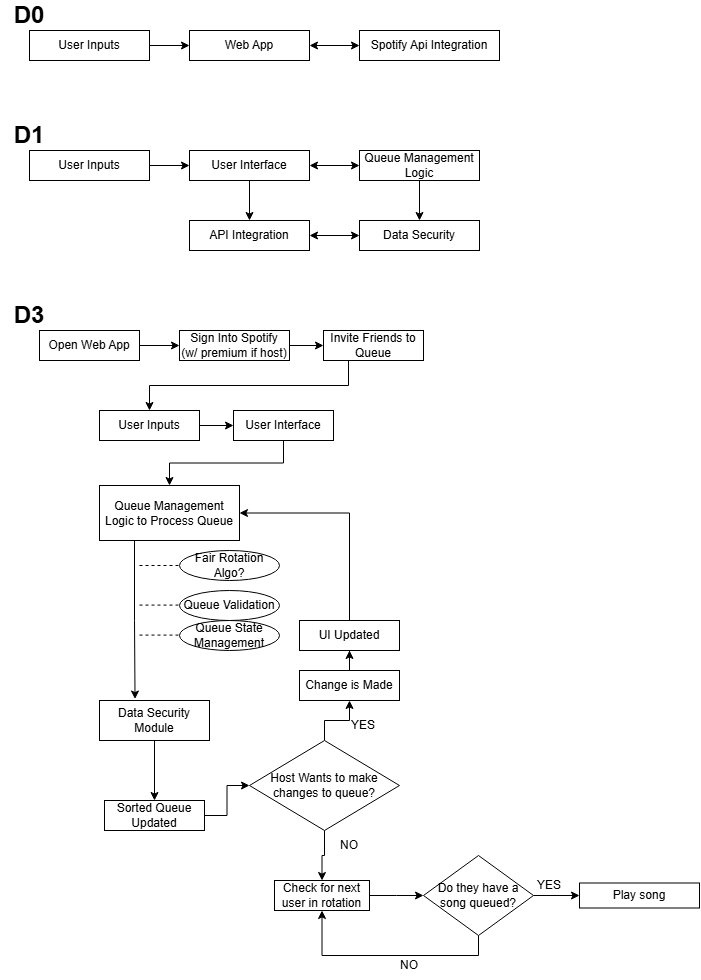

The diagram above was exported from draw.io. Its source (the exported page's mxGraphModel, read from the mxfile embedded in the PNG):
<mxGraphModel dx="776" dy="654" grid="1" gridSize="10" guides="1" tooltips="1" connect="1" arrows="1" fold="1" page="1" pageScale="1" pageWidth="827" pageHeight="1169" math="0" shadow="0">
  <root>
    <mxCell id="WIyWlLk6GJQsqaUBKTNV-0" />
    <mxCell id="WIyWlLk6GJQsqaUBKTNV-1" parent="WIyWlLk6GJQsqaUBKTNV-0" />
    <mxCell id="hl35wnMO8TtJN_QOqV3z-1" value="User Inputs" style="rounded=0;whiteSpace=wrap;html=1;" vertex="1" parent="WIyWlLk6GJQsqaUBKTNV-1">
      <mxGeometry x="120" y="100" width="120" height="30" as="geometry" />
    </mxCell>
    <mxCell id="hl35wnMO8TtJN_QOqV3z-2" value="Web App" style="rounded=0;whiteSpace=wrap;html=1;" vertex="1" parent="WIyWlLk6GJQsqaUBKTNV-1">
      <mxGeometry x="280" y="100" width="120" height="30" as="geometry" />
    </mxCell>
    <mxCell id="hl35wnMO8TtJN_QOqV3z-3" value="Spotify Api Integration" style="rounded=0;whiteSpace=wrap;html=1;" vertex="1" parent="WIyWlLk6GJQsqaUBKTNV-1">
      <mxGeometry x="450" y="100" width="140" height="30" as="geometry" />
    </mxCell>
    <mxCell id="hl35wnMO8TtJN_QOqV3z-4" value="" style="endArrow=classic;startArrow=classic;html=1;rounded=0;entryX=0;entryY=0.5;entryDx=0;entryDy=0;exitX=1;exitY=0.5;exitDx=0;exitDy=0;" edge="1" parent="WIyWlLk6GJQsqaUBKTNV-1" source="hl35wnMO8TtJN_QOqV3z-2" target="hl35wnMO8TtJN_QOqV3z-3">
      <mxGeometry width="50" height="50" relative="1" as="geometry">
        <mxPoint x="330" y="430" as="sourcePoint" />
        <mxPoint x="380" y="380" as="targetPoint" />
        <Array as="points" />
      </mxGeometry>
    </mxCell>
    <mxCell id="hl35wnMO8TtJN_QOqV3z-5" value="" style="endArrow=classic;html=1;rounded=0;exitX=1;exitY=0.5;exitDx=0;exitDy=0;entryX=0;entryY=0.5;entryDx=0;entryDy=0;" edge="1" parent="WIyWlLk6GJQsqaUBKTNV-1" source="hl35wnMO8TtJN_QOqV3z-1" target="hl35wnMO8TtJN_QOqV3z-2">
      <mxGeometry width="50" height="50" relative="1" as="geometry">
        <mxPoint x="210" y="210" as="sourcePoint" />
        <mxPoint x="260" y="160" as="targetPoint" />
      </mxGeometry>
    </mxCell>
    <mxCell id="hl35wnMO8TtJN_QOqV3z-6" value="User Inputs" style="rounded=0;whiteSpace=wrap;html=1;" vertex="1" parent="WIyWlLk6GJQsqaUBKTNV-1">
      <mxGeometry x="120" y="220" width="120" height="30" as="geometry" />
    </mxCell>
    <mxCell id="hl35wnMO8TtJN_QOqV3z-7" value="" style="endArrow=classic;html=1;rounded=0;exitX=1;exitY=0.5;exitDx=0;exitDy=0;" edge="1" parent="WIyWlLk6GJQsqaUBKTNV-1" source="hl35wnMO8TtJN_QOqV3z-6">
      <mxGeometry width="50" height="50" relative="1" as="geometry">
        <mxPoint x="310" y="290" as="sourcePoint" />
        <mxPoint x="280" y="235" as="targetPoint" />
      </mxGeometry>
    </mxCell>
    <mxCell id="hl35wnMO8TtJN_QOqV3z-14" value="" style="edgeStyle=orthogonalEdgeStyle;rounded=0;orthogonalLoop=1;jettySize=auto;html=1;" edge="1" parent="WIyWlLk6GJQsqaUBKTNV-1" source="hl35wnMO8TtJN_QOqV3z-8" target="hl35wnMO8TtJN_QOqV3z-11">
      <mxGeometry relative="1" as="geometry" />
    </mxCell>
    <mxCell id="hl35wnMO8TtJN_QOqV3z-8" value="User Interface" style="rounded=0;whiteSpace=wrap;html=1;" vertex="1" parent="WIyWlLk6GJQsqaUBKTNV-1">
      <mxGeometry x="280" y="220" width="120" height="30" as="geometry" />
    </mxCell>
    <mxCell id="hl35wnMO8TtJN_QOqV3z-9" value="Queue Management Logic" style="rounded=0;whiteSpace=wrap;html=1;" vertex="1" parent="WIyWlLk6GJQsqaUBKTNV-1">
      <mxGeometry x="450" y="220" width="120" height="30" as="geometry" />
    </mxCell>
    <mxCell id="hl35wnMO8TtJN_QOqV3z-10" value="Data Security" style="rounded=0;whiteSpace=wrap;html=1;" vertex="1" parent="WIyWlLk6GJQsqaUBKTNV-1">
      <mxGeometry x="450" y="290" width="120" height="30" as="geometry" />
    </mxCell>
    <mxCell id="hl35wnMO8TtJN_QOqV3z-11" value="API Integration" style="rounded=0;whiteSpace=wrap;html=1;" vertex="1" parent="WIyWlLk6GJQsqaUBKTNV-1">
      <mxGeometry x="280" y="290" width="120" height="30" as="geometry" />
    </mxCell>
    <mxCell id="hl35wnMO8TtJN_QOqV3z-16" value="" style="endArrow=classic;html=1;rounded=0;exitX=0.5;exitY=1;exitDx=0;exitDy=0;entryX=0.5;entryY=0;entryDx=0;entryDy=0;" edge="1" parent="WIyWlLk6GJQsqaUBKTNV-1" source="hl35wnMO8TtJN_QOqV3z-9" target="hl35wnMO8TtJN_QOqV3z-10">
      <mxGeometry width="50" height="50" relative="1" as="geometry">
        <mxPoint x="310" y="290" as="sourcePoint" />
        <mxPoint x="360" y="240" as="targetPoint" />
      </mxGeometry>
    </mxCell>
    <mxCell id="hl35wnMO8TtJN_QOqV3z-17" value="" style="endArrow=classic;startArrow=classic;html=1;rounded=0;" edge="1" parent="WIyWlLk6GJQsqaUBKTNV-1" source="hl35wnMO8TtJN_QOqV3z-11">
      <mxGeometry width="50" height="50" relative="1" as="geometry">
        <mxPoint x="400" y="355" as="sourcePoint" />
        <mxPoint x="450" y="305" as="targetPoint" />
      </mxGeometry>
    </mxCell>
    <mxCell id="hl35wnMO8TtJN_QOqV3z-18" value="" style="endArrow=classic;startArrow=classic;html=1;rounded=0;" edge="1" parent="WIyWlLk6GJQsqaUBKTNV-1" source="hl35wnMO8TtJN_QOqV3z-8">
      <mxGeometry width="50" height="50" relative="1" as="geometry">
        <mxPoint x="400" y="285" as="sourcePoint" />
        <mxPoint x="450" y="235" as="targetPoint" />
      </mxGeometry>
    </mxCell>
    <mxCell id="hl35wnMO8TtJN_QOqV3z-29" value="" style="edgeStyle=orthogonalEdgeStyle;rounded=0;orthogonalLoop=1;jettySize=auto;html=1;" edge="1" parent="WIyWlLk6GJQsqaUBKTNV-1" source="hl35wnMO8TtJN_QOqV3z-19" target="hl35wnMO8TtJN_QOqV3z-20">
      <mxGeometry relative="1" as="geometry" />
    </mxCell>
    <mxCell id="hl35wnMO8TtJN_QOqV3z-19" value="Open Web App" style="rounded=0;whiteSpace=wrap;html=1;" vertex="1" parent="WIyWlLk6GJQsqaUBKTNV-1">
      <mxGeometry x="130" y="400" width="100" height="30" as="geometry" />
    </mxCell>
    <mxCell id="hl35wnMO8TtJN_QOqV3z-30" value="" style="edgeStyle=orthogonalEdgeStyle;rounded=0;orthogonalLoop=1;jettySize=auto;html=1;" edge="1" parent="WIyWlLk6GJQsqaUBKTNV-1" source="hl35wnMO8TtJN_QOqV3z-20" target="hl35wnMO8TtJN_QOqV3z-21">
      <mxGeometry relative="1" as="geometry" />
    </mxCell>
    <mxCell id="hl35wnMO8TtJN_QOqV3z-20" value="Sign Into Spotify&lt;div&gt;(w/ premium if host)&lt;/div&gt;" style="rounded=0;whiteSpace=wrap;html=1;" vertex="1" parent="WIyWlLk6GJQsqaUBKTNV-1">
      <mxGeometry x="270" y="400" width="110" height="30" as="geometry" />
    </mxCell>
    <mxCell id="hl35wnMO8TtJN_QOqV3z-31" style="edgeStyle=orthogonalEdgeStyle;rounded=0;orthogonalLoop=1;jettySize=auto;html=1;exitX=0.25;exitY=1;exitDx=0;exitDy=0;entryX=0.5;entryY=0;entryDx=0;entryDy=0;" edge="1" parent="WIyWlLk6GJQsqaUBKTNV-1" source="hl35wnMO8TtJN_QOqV3z-21" target="hl35wnMO8TtJN_QOqV3z-22">
      <mxGeometry relative="1" as="geometry" />
    </mxCell>
    <mxCell id="hl35wnMO8TtJN_QOqV3z-21" value="Invite Friends to Queue" style="rounded=0;whiteSpace=wrap;html=1;" vertex="1" parent="WIyWlLk6GJQsqaUBKTNV-1">
      <mxGeometry x="414" y="400" width="100" height="30" as="geometry" />
    </mxCell>
    <mxCell id="hl35wnMO8TtJN_QOqV3z-33" value="" style="edgeStyle=orthogonalEdgeStyle;rounded=0;orthogonalLoop=1;jettySize=auto;html=1;" edge="1" parent="WIyWlLk6GJQsqaUBKTNV-1" source="hl35wnMO8TtJN_QOqV3z-22" target="hl35wnMO8TtJN_QOqV3z-32">
      <mxGeometry relative="1" as="geometry" />
    </mxCell>
    <mxCell id="hl35wnMO8TtJN_QOqV3z-22" value="User Inputs" style="rounded=0;whiteSpace=wrap;html=1;" vertex="1" parent="WIyWlLk6GJQsqaUBKTNV-1">
      <mxGeometry x="190" y="480" width="100" height="30" as="geometry" />
    </mxCell>
    <mxCell id="hl35wnMO8TtJN_QOqV3z-23" value="Queue Management Logic to Process Queue" style="rounded=0;whiteSpace=wrap;html=1;" vertex="1" parent="WIyWlLk6GJQsqaUBKTNV-1">
      <mxGeometry x="190" y="555" width="140" height="55" as="geometry" />
    </mxCell>
    <mxCell id="hl35wnMO8TtJN_QOqV3z-42" value="" style="edgeStyle=orthogonalEdgeStyle;rounded=0;orthogonalLoop=1;jettySize=auto;html=1;" edge="1" parent="WIyWlLk6GJQsqaUBKTNV-1" source="hl35wnMO8TtJN_QOqV3z-24" target="hl35wnMO8TtJN_QOqV3z-25">
      <mxGeometry relative="1" as="geometry" />
    </mxCell>
    <mxCell id="hl35wnMO8TtJN_QOqV3z-24" value="Data Security Module" style="rounded=0;whiteSpace=wrap;html=1;" vertex="1" parent="WIyWlLk6GJQsqaUBKTNV-1">
      <mxGeometry x="190" y="770" width="110" height="40" as="geometry" />
    </mxCell>
    <mxCell id="hl35wnMO8TtJN_QOqV3z-43" style="edgeStyle=orthogonalEdgeStyle;rounded=0;orthogonalLoop=1;jettySize=auto;html=1;exitX=1;exitY=0.5;exitDx=0;exitDy=0;entryX=0;entryY=0.5;entryDx=0;entryDy=0;" edge="1" parent="WIyWlLk6GJQsqaUBKTNV-1" source="hl35wnMO8TtJN_QOqV3z-25" target="hl35wnMO8TtJN_QOqV3z-26">
      <mxGeometry relative="1" as="geometry" />
    </mxCell>
    <mxCell id="hl35wnMO8TtJN_QOqV3z-25" value="Sorted Queue Updated" style="rounded=0;whiteSpace=wrap;html=1;" vertex="1" parent="WIyWlLk6GJQsqaUBKTNV-1">
      <mxGeometry x="195" y="870" width="100" height="30" as="geometry" />
    </mxCell>
    <mxCell id="hl35wnMO8TtJN_QOqV3z-44" value="" style="edgeStyle=orthogonalEdgeStyle;rounded=0;orthogonalLoop=1;jettySize=auto;html=1;" edge="1" parent="WIyWlLk6GJQsqaUBKTNV-1" source="hl35wnMO8TtJN_QOqV3z-26" target="hl35wnMO8TtJN_QOqV3z-27">
      <mxGeometry relative="1" as="geometry" />
    </mxCell>
    <mxCell id="hl35wnMO8TtJN_QOqV3z-49" style="edgeStyle=orthogonalEdgeStyle;rounded=0;orthogonalLoop=1;jettySize=auto;html=1;exitX=0.5;exitY=0;exitDx=0;exitDy=0;entryX=0.5;entryY=1;entryDx=0;entryDy=0;" edge="1" parent="WIyWlLk6GJQsqaUBKTNV-1" source="hl35wnMO8TtJN_QOqV3z-26" target="hl35wnMO8TtJN_QOqV3z-46">
      <mxGeometry relative="1" as="geometry" />
    </mxCell>
    <mxCell id="hl35wnMO8TtJN_QOqV3z-26" value="Host Wants to make changes to queue?" style="rhombus;whiteSpace=wrap;html=1;" vertex="1" parent="WIyWlLk6GJQsqaUBKTNV-1">
      <mxGeometry x="340" y="810" width="150" height="90" as="geometry" />
    </mxCell>
    <mxCell id="hl35wnMO8TtJN_QOqV3z-45" value="" style="edgeStyle=orthogonalEdgeStyle;rounded=0;orthogonalLoop=1;jettySize=auto;html=1;" edge="1" parent="WIyWlLk6GJQsqaUBKTNV-1" source="hl35wnMO8TtJN_QOqV3z-27">
      <mxGeometry relative="1" as="geometry">
        <mxPoint x="514" y="965" as="targetPoint" />
      </mxGeometry>
    </mxCell>
    <mxCell id="hl35wnMO8TtJN_QOqV3z-27" value="Check for next user in rotation" style="rounded=0;whiteSpace=wrap;html=1;" vertex="1" parent="WIyWlLk6GJQsqaUBKTNV-1">
      <mxGeometry x="365" y="950" width="95" height="30" as="geometry" />
    </mxCell>
    <mxCell id="hl35wnMO8TtJN_QOqV3z-34" style="edgeStyle=orthogonalEdgeStyle;rounded=0;orthogonalLoop=1;jettySize=auto;html=1;exitX=0.5;exitY=1;exitDx=0;exitDy=0;entryX=0.5;entryY=0;entryDx=0;entryDy=0;" edge="1" parent="WIyWlLk6GJQsqaUBKTNV-1" source="hl35wnMO8TtJN_QOqV3z-32" target="hl35wnMO8TtJN_QOqV3z-23">
      <mxGeometry relative="1" as="geometry" />
    </mxCell>
    <mxCell id="hl35wnMO8TtJN_QOqV3z-32" value="User Interface" style="rounded=0;whiteSpace=wrap;html=1;" vertex="1" parent="WIyWlLk6GJQsqaUBKTNV-1">
      <mxGeometry x="324" y="480" width="100" height="30" as="geometry" />
    </mxCell>
    <mxCell id="hl35wnMO8TtJN_QOqV3z-35" style="edgeStyle=orthogonalEdgeStyle;rounded=0;orthogonalLoop=1;jettySize=auto;html=1;exitX=0.25;exitY=1;exitDx=0;exitDy=0;entryX=0.323;entryY=-0.037;entryDx=0;entryDy=0;entryPerimeter=0;" edge="1" parent="WIyWlLk6GJQsqaUBKTNV-1" source="hl35wnMO8TtJN_QOqV3z-23" target="hl35wnMO8TtJN_QOqV3z-24">
      <mxGeometry relative="1" as="geometry" />
    </mxCell>
    <mxCell id="hl35wnMO8TtJN_QOqV3z-36" value="Fair Rotation Algo?" style="ellipse;whiteSpace=wrap;html=1;" vertex="1" parent="WIyWlLk6GJQsqaUBKTNV-1">
      <mxGeometry x="270" y="620" width="100" height="30" as="geometry" />
    </mxCell>
    <mxCell id="hl35wnMO8TtJN_QOqV3z-37" value="Queue Validation" style="ellipse;whiteSpace=wrap;html=1;" vertex="1" parent="WIyWlLk6GJQsqaUBKTNV-1">
      <mxGeometry x="270" y="660" width="100" height="30" as="geometry" />
    </mxCell>
    <mxCell id="hl35wnMO8TtJN_QOqV3z-38" value="Queue State Management" style="ellipse;whiteSpace=wrap;html=1;" vertex="1" parent="WIyWlLk6GJQsqaUBKTNV-1">
      <mxGeometry x="270" y="690" width="100" height="30" as="geometry" />
    </mxCell>
    <mxCell id="hl35wnMO8TtJN_QOqV3z-39" value="" style="endArrow=none;dashed=1;html=1;rounded=0;entryX=0;entryY=0.5;entryDx=0;entryDy=0;" edge="1" parent="WIyWlLk6GJQsqaUBKTNV-1" target="hl35wnMO8TtJN_QOqV3z-36">
      <mxGeometry width="50" height="50" relative="1" as="geometry">
        <mxPoint x="230" y="635" as="sourcePoint" />
        <mxPoint x="370" y="660" as="targetPoint" />
        <Array as="points" />
      </mxGeometry>
    </mxCell>
    <mxCell id="hl35wnMO8TtJN_QOqV3z-40" value="" style="endArrow=none;dashed=1;html=1;rounded=0;entryX=0;entryY=0.5;entryDx=0;entryDy=0;" edge="1" parent="WIyWlLk6GJQsqaUBKTNV-1">
      <mxGeometry width="50" height="50" relative="1" as="geometry">
        <mxPoint x="230" y="674.58" as="sourcePoint" />
        <mxPoint x="270" y="674.58" as="targetPoint" />
        <Array as="points" />
      </mxGeometry>
    </mxCell>
    <mxCell id="hl35wnMO8TtJN_QOqV3z-41" value="" style="endArrow=none;dashed=1;html=1;rounded=0;entryX=0;entryY=0.5;entryDx=0;entryDy=0;" edge="1" parent="WIyWlLk6GJQsqaUBKTNV-1">
      <mxGeometry width="50" height="50" relative="1" as="geometry">
        <mxPoint x="230" y="704.58" as="sourcePoint" />
        <mxPoint x="270" y="704.58" as="targetPoint" />
        <Array as="points" />
      </mxGeometry>
    </mxCell>
    <mxCell id="hl35wnMO8TtJN_QOqV3z-48" value="" style="edgeStyle=orthogonalEdgeStyle;rounded=0;orthogonalLoop=1;jettySize=auto;html=1;" edge="1" parent="WIyWlLk6GJQsqaUBKTNV-1" source="hl35wnMO8TtJN_QOqV3z-46" target="hl35wnMO8TtJN_QOqV3z-47">
      <mxGeometry relative="1" as="geometry" />
    </mxCell>
    <mxCell id="hl35wnMO8TtJN_QOqV3z-46" value="Change is Made" style="rounded=0;whiteSpace=wrap;html=1;" vertex="1" parent="WIyWlLk6GJQsqaUBKTNV-1">
      <mxGeometry x="390" y="740" width="100" height="30" as="geometry" />
    </mxCell>
    <mxCell id="hl35wnMO8TtJN_QOqV3z-50" style="edgeStyle=orthogonalEdgeStyle;rounded=0;orthogonalLoop=1;jettySize=auto;html=1;exitX=0.5;exitY=0;exitDx=0;exitDy=0;entryX=1;entryY=0.5;entryDx=0;entryDy=0;" edge="1" parent="WIyWlLk6GJQsqaUBKTNV-1" source="hl35wnMO8TtJN_QOqV3z-47" target="hl35wnMO8TtJN_QOqV3z-23">
      <mxGeometry relative="1" as="geometry">
        <mxPoint x="439.66666666666674" y="580" as="targetPoint" />
        <Array as="points">
          <mxPoint x="440" y="583" />
        </Array>
      </mxGeometry>
    </mxCell>
    <mxCell id="hl35wnMO8TtJN_QOqV3z-47" value="UI Updated" style="rounded=0;whiteSpace=wrap;html=1;" vertex="1" parent="WIyWlLk6GJQsqaUBKTNV-1">
      <mxGeometry x="390" y="690" width="100" height="30" as="geometry" />
    </mxCell>
    <mxCell id="hl35wnMO8TtJN_QOqV3z-51" value="YES" style="text;strokeColor=none;align=center;fillColor=none;html=1;verticalAlign=middle;whiteSpace=wrap;rounded=0;" vertex="1" parent="WIyWlLk6GJQsqaUBKTNV-1">
      <mxGeometry x="424" y="780" width="60" height="30" as="geometry" />
    </mxCell>
    <mxCell id="hl35wnMO8TtJN_QOqV3z-52" value="NO" style="text;strokeColor=none;align=center;fillColor=none;html=1;verticalAlign=middle;whiteSpace=wrap;rounded=0;" vertex="1" parent="WIyWlLk6GJQsqaUBKTNV-1">
      <mxGeometry x="410" y="900" width="60" height="30" as="geometry" />
    </mxCell>
    <mxCell id="hl35wnMO8TtJN_QOqV3z-54" style="edgeStyle=orthogonalEdgeStyle;rounded=0;orthogonalLoop=1;jettySize=auto;html=1;entryX=0.5;entryY=1;entryDx=0;entryDy=0;exitX=0.5;exitY=1;exitDx=0;exitDy=0;" edge="1" parent="WIyWlLk6GJQsqaUBKTNV-1" source="hl35wnMO8TtJN_QOqV3z-53" target="hl35wnMO8TtJN_QOqV3z-27">
      <mxGeometry relative="1" as="geometry">
        <mxPoint x="560" y="1010" as="sourcePoint" />
        <Array as="points">
          <mxPoint x="569" y="1025" />
          <mxPoint x="413" y="1025" />
        </Array>
      </mxGeometry>
    </mxCell>
    <mxCell id="hl35wnMO8TtJN_QOqV3z-56" value="" style="edgeStyle=orthogonalEdgeStyle;rounded=0;orthogonalLoop=1;jettySize=auto;html=1;" edge="1" parent="WIyWlLk6GJQsqaUBKTNV-1" source="hl35wnMO8TtJN_QOqV3z-53" target="hl35wnMO8TtJN_QOqV3z-55">
      <mxGeometry relative="1" as="geometry" />
    </mxCell>
    <mxCell id="hl35wnMO8TtJN_QOqV3z-53" value="Do they have a song queued?" style="rhombus;whiteSpace=wrap;html=1;" vertex="1" parent="WIyWlLk6GJQsqaUBKTNV-1">
      <mxGeometry x="514" y="925" width="110" height="80" as="geometry" />
    </mxCell>
    <mxCell id="hl35wnMO8TtJN_QOqV3z-55" value="Play song" style="rounded=0;whiteSpace=wrap;html=1;" vertex="1" parent="WIyWlLk6GJQsqaUBKTNV-1">
      <mxGeometry x="670" y="952.5" width="120" height="25" as="geometry" />
    </mxCell>
    <mxCell id="hl35wnMO8TtJN_QOqV3z-57" value="&lt;b&gt;&lt;font style=&quot;font-size: 24px;&quot;&gt;D0&lt;/font&gt;&lt;/b&gt;" style="text;strokeColor=none;align=center;fillColor=none;html=1;verticalAlign=middle;whiteSpace=wrap;rounded=0;" vertex="1" parent="WIyWlLk6GJQsqaUBKTNV-1">
      <mxGeometry x="90" y="70" width="60" height="30" as="geometry" />
    </mxCell>
    <mxCell id="hl35wnMO8TtJN_QOqV3z-58" value="&lt;b&gt;&lt;font style=&quot;font-size: 24px;&quot;&gt;D1&lt;/font&gt;&lt;/b&gt;" style="text;strokeColor=none;align=center;fillColor=none;html=1;verticalAlign=middle;whiteSpace=wrap;rounded=0;" vertex="1" parent="WIyWlLk6GJQsqaUBKTNV-1">
      <mxGeometry x="90" y="190" width="60" height="30" as="geometry" />
    </mxCell>
    <mxCell id="hl35wnMO8TtJN_QOqV3z-59" value="&lt;b&gt;&lt;font style=&quot;font-size: 24px;&quot;&gt;D3&lt;/font&gt;&lt;/b&gt;" style="text;strokeColor=none;align=center;fillColor=none;html=1;verticalAlign=middle;whiteSpace=wrap;rounded=0;" vertex="1" parent="WIyWlLk6GJQsqaUBKTNV-1">
      <mxGeometry x="90" y="370" width="60" height="30" as="geometry" />
    </mxCell>
    <mxCell id="hl35wnMO8TtJN_QOqV3z-60" value="YES" style="text;strokeColor=none;align=center;fillColor=none;html=1;verticalAlign=middle;whiteSpace=wrap;rounded=0;" vertex="1" parent="WIyWlLk6GJQsqaUBKTNV-1">
      <mxGeometry x="610" y="940" width="60" height="30" as="geometry" />
    </mxCell>
    <mxCell id="hl35wnMO8TtJN_QOqV3z-62" value="NO" style="text;strokeColor=none;align=center;fillColor=none;html=1;verticalAlign=middle;whiteSpace=wrap;rounded=0;" vertex="1" parent="WIyWlLk6GJQsqaUBKTNV-1">
      <mxGeometry x="470" y="1020" width="60" height="30" as="geometry" />
    </mxCell>
  </root>
</mxGraphModel>